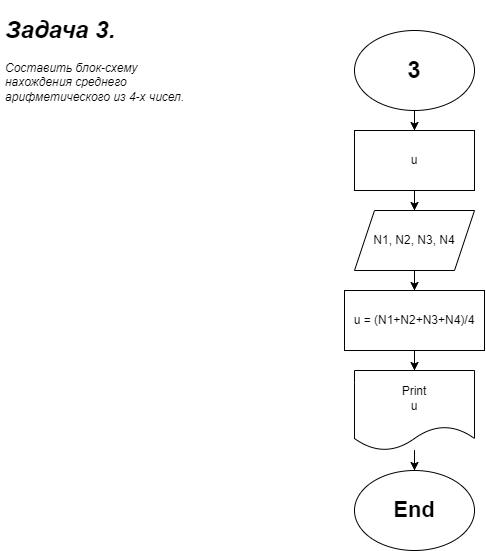

The diagram above was exported from draw.io. Its source (the exported page's mxGraphModel, read from the mxfile embedded in the PNG):
<mxGraphModel dx="1167" dy="1815" grid="1" gridSize="10" guides="1" tooltips="1" connect="1" arrows="1" fold="1" page="1" pageScale="1" pageWidth="827" pageHeight="1169" math="0" shadow="0">
  <root>
    <mxCell id="0" />
    <mxCell id="1" parent="0" />
    <mxCell id="CIw8q4OO3Pl9T0uwVs5J-4" value="&lt;h1&gt;Задача 3.&lt;/h1&gt;&lt;div&gt;Составить блок-схему нахождения среднего арифметического из 4-х чисел.&lt;br&gt;&lt;/div&gt;" style="text;html=1;strokeColor=none;fillColor=none;spacing=5;spacingTop=-20;whiteSpace=wrap;overflow=hidden;rounded=0;align=left;fontStyle=2;labelBackgroundColor=none;" vertex="1" parent="1">
      <mxGeometry width="190" height="100" as="geometry" />
    </mxCell>
    <mxCell id="CIw8q4OO3Pl9T0uwVs5J-13" value="" style="edgeStyle=orthogonalEdgeStyle;rounded=0;orthogonalLoop=1;jettySize=auto;html=1;" edge="1" parent="1" source="CIw8q4OO3Pl9T0uwVs5J-5" target="CIw8q4OO3Pl9T0uwVs5J-12">
      <mxGeometry relative="1" as="geometry" />
    </mxCell>
    <mxCell id="CIw8q4OO3Pl9T0uwVs5J-5" value="&lt;h1&gt;3&lt;/h1&gt;" style="ellipse;whiteSpace=wrap;html=1;" vertex="1" parent="1">
      <mxGeometry x="354" y="20" width="120" height="80" as="geometry" />
    </mxCell>
    <mxCell id="CIw8q4OO3Pl9T0uwVs5J-16" value="" style="edgeStyle=orthogonalEdgeStyle;rounded=0;orthogonalLoop=1;jettySize=auto;html=1;" edge="1" parent="1" source="CIw8q4OO3Pl9T0uwVs5J-6" target="CIw8q4OO3Pl9T0uwVs5J-15">
      <mxGeometry relative="1" as="geometry" />
    </mxCell>
    <mxCell id="CIw8q4OO3Pl9T0uwVs5J-6" value="N1, N2, N3, N4" style="shape=parallelogram;perimeter=parallelogramPerimeter;whiteSpace=wrap;html=1;fixedSize=1;" vertex="1" parent="1">
      <mxGeometry x="354" y="200" width="120" height="60" as="geometry" />
    </mxCell>
    <mxCell id="CIw8q4OO3Pl9T0uwVs5J-14" value="" style="edgeStyle=orthogonalEdgeStyle;rounded=0;orthogonalLoop=1;jettySize=auto;html=1;" edge="1" parent="1" source="CIw8q4OO3Pl9T0uwVs5J-12" target="CIw8q4OO3Pl9T0uwVs5J-6">
      <mxGeometry relative="1" as="geometry" />
    </mxCell>
    <mxCell id="CIw8q4OO3Pl9T0uwVs5J-12" value="u" style="rounded=0;whiteSpace=wrap;html=1;" vertex="1" parent="1">
      <mxGeometry x="354" y="120" width="120" height="60" as="geometry" />
    </mxCell>
    <mxCell id="CIw8q4OO3Pl9T0uwVs5J-18" value="" style="edgeStyle=orthogonalEdgeStyle;rounded=0;orthogonalLoop=1;jettySize=auto;html=1;" edge="1" parent="1" source="CIw8q4OO3Pl9T0uwVs5J-15" target="CIw8q4OO3Pl9T0uwVs5J-17">
      <mxGeometry relative="1" as="geometry" />
    </mxCell>
    <mxCell id="CIw8q4OO3Pl9T0uwVs5J-15" value="u = (N1+N2+N3+N4)/4" style="whiteSpace=wrap;html=1;" vertex="1" parent="1">
      <mxGeometry x="344" y="280" width="140" height="60" as="geometry" />
    </mxCell>
    <mxCell id="CIw8q4OO3Pl9T0uwVs5J-20" value="" style="edgeStyle=orthogonalEdgeStyle;rounded=0;orthogonalLoop=1;jettySize=auto;html=1;" edge="1" parent="1" source="CIw8q4OO3Pl9T0uwVs5J-17" target="CIw8q4OO3Pl9T0uwVs5J-19">
      <mxGeometry relative="1" as="geometry" />
    </mxCell>
    <mxCell id="CIw8q4OO3Pl9T0uwVs5J-17" value="Print&lt;br&gt;u" style="shape=document;whiteSpace=wrap;html=1;boundedLbl=1;" vertex="1" parent="1">
      <mxGeometry x="354" y="360" width="120" height="80" as="geometry" />
    </mxCell>
    <mxCell id="CIw8q4OO3Pl9T0uwVs5J-19" value="&lt;b style=&quot;font-size: 22px;&quot;&gt;End&lt;/b&gt;" style="ellipse;whiteSpace=wrap;html=1;fontSize=22;" vertex="1" parent="1">
      <mxGeometry x="354" y="460" width="120" height="80" as="geometry" />
    </mxCell>
  </root>
</mxGraphModel>